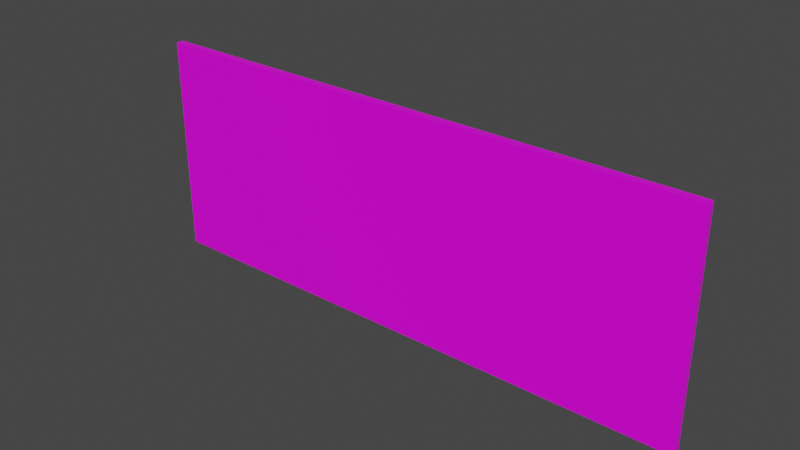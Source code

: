 # Source: Plywood_Sheet.blend  (saved by Blender 2.82.7; exported with 4.5.12 LTS)
import bpy
from mathutils import Matrix  # noqa: F401  (used for matrix-valued properties, if any)

bpy.ops.wm.read_factory_settings(use_empty=True)
scene = bpy.context.scene
scene.name = 'Scene'

# ---- collections
col_collection = bpy.data.collections.new('Collection'); scene.collection.children.link(col_collection)

# ---- images (referenced by path relative to the original .blend; pixels are not part of the script)
import os
ASSET_DIR = os.environ.get("B2B_ASSET_DIR", "")  # directory of the original .blend (textures are referenced by path, not embedded)
HERE = os.path.dirname(os.path.abspath(__file__))  # packed textures are extracted next to this script under _unpacked/

def load_image(name, relpath, width, height, colorspace="sRGB"):
    """Load a texture the original file referenced (path relative to the .blend, or extracted next to this script)."""
    p = next((c for c in (os.path.join(HERE, relpath), os.path.join(ASSET_DIR, relpath)) if relpath and os.path.exists(c)), "")
    if p:
        img = bpy.data.images.load(p, check_existing=True)
        img.name = name
    else:  # same state as the original file: an image datablock whose file is absent (Cycles renders it pink)
        img = bpy.data.images.new(name, width, height)
        img.source = "FILE"
        img.filepath = "//" + (relpath or name)
    img.colorspace_settings.name = colorspace
    return img
img_wood_texture = load_image('Wood Texture', 'Wood Texture.png', 1024, 1024, 'sRGB')

# ---- materials (node trees are filled in below, after node groups)
mat_material = bpy.data.materials.new('Material')
mat_material.alpha_threshold = 0.0
mat_material.use_transparent_shadow = False
mat_material.line_color = (0.0, 0.0, 0.0, 1.0)

# ---- material node trees
mat_material.use_nodes = True; mat_material.node_tree.nodes.clear()
_N = mat_material.node_tree.nodes; _L = mat_material.node_tree.links
n0 = _N.new('ShaderNodeOutputMaterial'); n0.name = 'Material Output'; n0.location = (300, 300)
n1 = _N.new('ShaderNodeBsdfPrincipled'); n1.name = 'Principled BSDF'; n1.location = (10, 300)
n1.distribution = 'GGX'
n1.subsurface_method = 'BURLEY'
n1.inputs[2].default_value = 0.4
n1.inputs[3].default_value = 1.45
n1.inputs[27].default_value = (0.0, 0.0, 0.0, 1.0)
n1.inputs[28].default_value = 1.0
n2 = _N.new('ShaderNodeTexImage'); n2.name = 'Image Texture'; n2.location = (-280, 280)
n2.image = img_wood_texture
_L.new(n1.outputs[0], n0.inputs[0])
_L.new(n2.outputs[0], n1.inputs[0])
n0.is_active_output = True

# ---- world
world_world = bpy.data.worlds.new('World'); scene.world = world_world
world_world.use_nodes = True; world_world.node_tree.nodes.clear()
_N = world_world.node_tree.nodes; _L = world_world.node_tree.links
n0 = _N.new('ShaderNodeOutputWorld'); n0.name = 'World Output'; n0.location = (300, 300)
n1 = _N.new('ShaderNodeBackground'); n1.name = 'Background'; n1.location = (10, 300)
n1.inputs[0].default_value = (0.05088, 0.05088, 0.05088, 1.0)
_L.new(n1.outputs[0], n0.inputs[0])
n0.is_active_output = True
world_world.color = (0.05088, 0.05088, 0.05088)
world_world.use_sun_shadow = False
world_world.sun_shadow_jitter_overblur = 0.0

# ---- meshes
me_cube = bpy.data.meshes.new('Cube')
me_cube.from_pydata([(3.186, 0.02787, 2.47), (3.186, 0.02787, 0.02775), (3.186, -0.05653, 2.47), (3.186, -0.05653, 0.02775), (-3.06, 0.02787, 2.47), (-3.06, 0.02787, 0.02775), (-3.06, -0.05653, 2.47), (-3.06, -0.05653, 0.02775)], [], [(0, 4, 6, 2), (3, 2, 6, 7), (7, 6, 4, 5), (5, 1, 3, 7), (1, 0, 2, 3), (5, 4, 0, 1)])
_uv = me_cube.uv_layers.new(name='UVMap')
_uv.uv.foreach_set('vector', [0.9817, 0.1154, 0.9817, 0.8846, 0.969, 0.8846, 0.969, 0.1154, 0.8959, 0.8846, 0.5302, 0.8846, 0.5302, 0.1154, 0.8959, 0.1154, 0.9855, 0.3458, 0.9855, 0.04511, 0.9981, 0.04511, 0.9981, 0.3458, 0.9526, 0.8846, 0.9526, 0.1154, 0.9652, 0.1154, 0.9652, 0.8846, 0.9981, 0.4361, 0.9981, 0.7368, 0.9855, 0.7368, 0.9855, 0.4361, 0.4205, 0.8846, 0.05485, 0.8846, 0.05485, 0.1154, 0.4205, 0.1154])
me_cube.materials.append(mat_material)
me_cube.use_remesh_preserve_volume = False
me_cube.use_remesh_preserve_attributes = False
me_cube.use_mirror_vertex_groups = False
me_cube.update()

# ---- objects
ob_cube = bpy.data.objects.new('Cube', me_cube)

# ---- transforms, parenting, visibility, modifiers, constraints
ob_cube.location = (0.0, 0.0, 0.0)
ob_cube.lock_rotations_4d = False
ob_cube.empty_display_type = 'ARROWS'
ob_cube.lineart.crease_threshold = 0.0

# ---- collection membership
col_collection.objects.link(ob_cube)

# ---- scene / render settings (as saved in the file)
scene.frame_start = 1; scene.frame_end = 250; scene.frame_set(2)
scene.render.engine = 'BLENDER_EEVEE_NEXT'
scene.cycles.use_denoising = False
scene.cycles.samples = 128
scene.cycles.sampling_pattern = 'TABULATED_SOBOL'
scene.cycles.use_adaptive_sampling = False
scene.cycles.use_light_tree = False
scene.view_settings.view_transform = 'Filmic'
bpy.context.view_layer.update()

# ---- added for rendering (the .blend has no active camera and no usable light): camera, sun
cam_auto = bpy.data.cameras.new('AutoCamera')
cam_auto.lens = 50.0
cam_auto.sensor_width = 36.0
cam_auto.clip_end = 1000.0
ob_auto_camera = bpy.data.objects.new('AutoCamera', cam_auto)
scene.collection.objects.link(ob_auto_camera)
ob_auto_camera.location = (6.26827, -7.46107, 6.21322)
ob_auto_camera.rotation_euler = (1.09748, -7.21219e-08, 0.694738)
scene.camera = ob_auto_camera
light_auto_sun = bpy.data.lights.new('AutoSun', 'SUN')
light_auto_sun.energy = 3.0
light_auto_sun.angle = 0.0523599
ob_auto_sun = bpy.data.objects.new('AutoSun', light_auto_sun)
scene.collection.objects.link(ob_auto_sun)
ob_auto_sun.rotation_euler = (0.872665, 0.174533, 0.523599)
bpy.context.view_layer.update()
